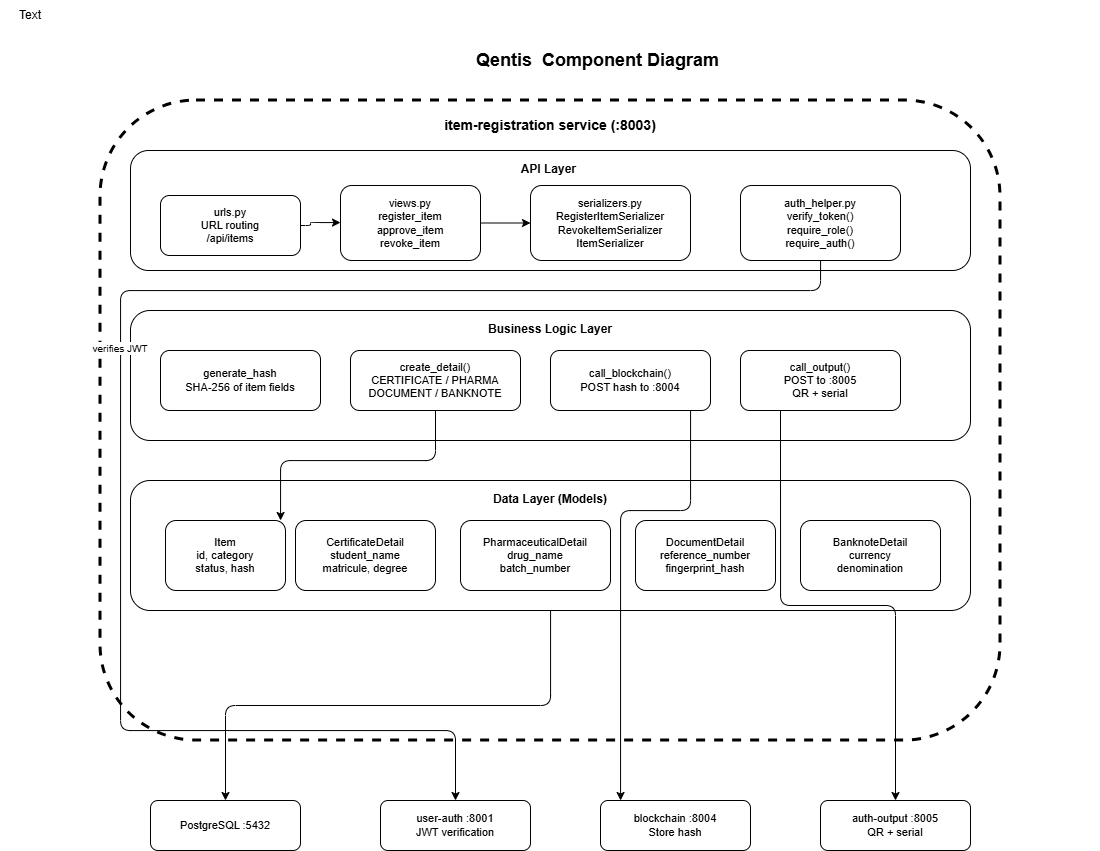

The diagram above was exported from draw.io. Its source (the exported page's mxGraphModel, read from the mxfile embedded in the PNG):
<mxGraphModel dx="2205" dy="1939" grid="1" gridSize="10" guides="1" tooltips="1" connect="1" arrows="1" fold="1" page="1" pageScale="1" pageWidth="850" pageHeight="1100" math="0" shadow="0">
  <root>
    <mxCell id="0" />
    <mxCell id="1" parent="0" />
    <mxCell id="100" parent="1" style="text;html=1;strokeColor=none;fillColor=none;align=center;verticalAlign=middle;whiteSpace=wrap;rounded=0;fontSize=18;fontStyle=1;" value="Qentis&amp;nbsp; Component Diagram&amp;nbsp;" vertex="1">
      <mxGeometry height="40" width="1000" x="80" y="20" as="geometry" />
    </mxCell>
    <mxCell id="200" parent="1" style="rounded=1;whiteSpace=wrap;fontSize=14;fontStyle=1;verticalAlign=top;spacingTop=10;strokeWidth=3;dashed=1;" value="item-registration service (:8003)" vertex="1">
      <mxGeometry height="640" width="900" x="80" y="80" as="geometry" />
    </mxCell>
    <mxCell id="10" parent="1" style="rounded=1;whiteSpace=wrap;fontSize=12;fontStyle=1;verticalAlign=top;spacingTop=5;" value="API Layer " vertex="1">
      <mxGeometry height="120" width="840" x="110" y="130" as="geometry" />
    </mxCell>
    <mxCell id="11" parent="1" style="rounded=1;whiteSpace=wrap;fontSize=11;" value="urls.py&#10;URL routing&#10;/api/items" vertex="1">
      <mxGeometry height="60" width="140" x="140" y="175" as="geometry" />
    </mxCell>
    <mxCell id="12" parent="1" style="rounded=1;whiteSpace=wrap;fontSize=11;" value="views.py&#10;register_item&#10;approve_item&#10;revoke_item" vertex="1">
      <mxGeometry height="75" width="140" x="320" y="165" as="geometry" />
    </mxCell>
    <mxCell id="13" parent="1" style="rounded=1;whiteSpace=wrap;fontSize=11;" value="serializers.py&#10;RegisterItemSerializer&#10;RevokeItemSerializer&#10;ItemSerializer" vertex="1">
      <mxGeometry height="75" width="160" x="510" y="165" as="geometry" />
    </mxCell>
    <mxCell id="14" parent="1" style="rounded=1;whiteSpace=wrap;fontSize=11;" value="auth_helper.py&#10;verify_token()&#10;require_role()&#10;require_auth()" vertex="1">
      <mxGeometry height="75" width="160" x="720" y="165" as="geometry" />
    </mxCell>
    <mxCell id="20" parent="1" style="rounded=1;whiteSpace=wrap;fontSize=12;fontStyle=1;verticalAlign=top;spacingTop=5;" value="Business Logic Layer" vertex="1">
      <mxGeometry height="130" width="840" x="110" y="290" as="geometry" />
    </mxCell>
    <mxCell id="21" parent="1" style="rounded=1;whiteSpace=wrap;fontSize=11;" value="generate_hash&#10;SHA-256 of item fields" vertex="1">
      <mxGeometry height="60" width="160" x="140" y="330" as="geometry" />
    </mxCell>
    <mxCell id="22" parent="1" style="rounded=1;whiteSpace=wrap;fontSize=11;" value="create_detail()&#10;CERTIFICATE / PHARMA&#10;DOCUMENT / BANKNOTE" vertex="1">
      <mxGeometry height="60" width="170" x="330" y="330" as="geometry" />
    </mxCell>
    <mxCell id="23" parent="1" style="rounded=1;whiteSpace=wrap;fontSize=11;" value="call_blockchain()&#10;POST hash to :8004" vertex="1">
      <mxGeometry height="60" width="160" x="530" y="330" as="geometry" />
    </mxCell>
    <mxCell id="24" parent="1" style="rounded=1;whiteSpace=wrap;fontSize=11;" value="call_output()&#10;POST to :8005&#10;QR + serial" vertex="1">
      <mxGeometry height="60" width="160" x="720" y="330" as="geometry" />
    </mxCell>
    <mxCell id="30" parent="1" style="rounded=1;whiteSpace=wrap;fontSize=12;fontStyle=1;verticalAlign=top;spacingTop=5;" value="Data Layer (Models)" vertex="1">
      <mxGeometry height="130" width="840" x="110" y="460" as="geometry" />
    </mxCell>
    <mxCell id="31" parent="1" style="rounded=1;whiteSpace=wrap;fontSize=11;" value="Item&#10;id, category&#10;status, hash" vertex="1">
      <mxGeometry height="70" width="120" x="145" y="500" as="geometry" />
    </mxCell>
    <mxCell id="32" parent="1" style="rounded=1;whiteSpace=wrap;fontSize=11;" value="CertificateDetail&#10;student_name&#10;matricule, degree" vertex="1">
      <mxGeometry height="70" width="140" x="275" y="500" as="geometry" />
    </mxCell>
    <mxCell id="33" parent="1" style="rounded=1;whiteSpace=wrap;fontSize=11;" value="PharmaceuticalDetail&#10;drug_name&#10;batch_number" vertex="1">
      <mxGeometry height="70" width="150" x="440" y="500" as="geometry" />
    </mxCell>
    <mxCell id="34" parent="1" style="rounded=1;whiteSpace=wrap;fontSize=11;" value="DocumentDetail&#10;reference_number&#10;fingerprint_hash" vertex="1">
      <mxGeometry height="70" width="140" x="615" y="500" as="geometry" />
    </mxCell>
    <mxCell id="35" parent="1" style="rounded=1;whiteSpace=wrap;fontSize=11;" value="BanknoteDetail&#10;currency&#10;denomination" vertex="1">
      <mxGeometry height="70" width="140" x="780" y="500" as="geometry" />
    </mxCell>
    <mxCell id="40" parent="1" style="rounded=1;whiteSpace=wrap;fontSize=11;" value="PostgreSQL :5432" vertex="1">
      <mxGeometry height="50" width="150" x="130" y="780" as="geometry" />
    </mxCell>
    <mxCell id="41" parent="1" style="rounded=1;whiteSpace=wrap;fontSize=11;" value="user-auth :8001&#10;JWT verification" vertex="1">
      <mxGeometry height="50" width="150" x="360" y="780" as="geometry" />
    </mxCell>
    <mxCell id="42" parent="1" style="rounded=1;whiteSpace=wrap;fontSize=11;" value="blockchain :8004&#10;Store hash" vertex="1">
      <mxGeometry height="50" width="150" x="580" y="780" as="geometry" />
    </mxCell>
    <mxCell id="43" parent="1" style="rounded=1;whiteSpace=wrap;fontSize=11;" value="auth-output :8005&#10;QR + serial" vertex="1">
      <mxGeometry height="50" width="150" x="800" y="780" as="geometry" />
    </mxCell>
    <mxCell id="50" edge="1" parent="1" source="11" style="edgeStyle=orthogonalEdgeStyle;" target="12" value="">
      <mxGeometry relative="1" as="geometry">
        <Array as="points">
          <mxPoint x="290" y="205" />
          <mxPoint x="290" y="202" />
        </Array>
      </mxGeometry>
    </mxCell>
    <mxCell id="51" edge="1" parent="1" source="12" style="edgeStyle=orthogonalEdgeStyle;" target="13" value="">
      <mxGeometry relative="1" as="geometry" />
    </mxCell>
    <mxCell id="52" edge="1" parent="1" source="14" style="edgeStyle=orthogonalEdgeStyle;fontSize=10;" target="41" value="verifies JWT">
      <mxGeometry relative="1" as="geometry">
        <Array as="points">
          <mxPoint x="800" y="270" />
          <mxPoint x="100" y="270" />
          <mxPoint x="100" y="710" />
          <mxPoint x="435" y="710" />
        </Array>
      </mxGeometry>
    </mxCell>
    <mxCell id="53" edge="1" parent="1" source="22" style="edgeStyle=orthogonalEdgeStyle;" target="31" value="">
      <mxGeometry relative="1" as="geometry">
        <Array as="points">
          <mxPoint x="415" y="440" />
          <mxPoint x="260" y="440" />
          <mxPoint x="260" y="535" />
        </Array>
      </mxGeometry>
    </mxCell>
    <mxCell id="54" edge="1" parent="1" source="30" style="edgeStyle=orthogonalEdgeStyle;" target="40" value="">
      <mxGeometry relative="1" as="geometry" />
    </mxCell>
    <mxCell id="55" edge="1" parent="1" source="23" style="edgeStyle=orthogonalEdgeStyle;" target="42" value="">
      <mxGeometry relative="1" as="geometry">
        <Array as="points">
          <mxPoint x="670" y="490" />
          <mxPoint x="600" y="490" />
        </Array>
      </mxGeometry>
    </mxCell>
    <mxCell id="56" edge="1" parent="1" source="24" style="edgeStyle=orthogonalEdgeStyle;exitX=0.25;exitY=1;exitDx=0;exitDy=0;" target="43" value="">
      <mxGeometry relative="1" as="geometry" />
    </mxCell>
    <mxCell id="BseXe0xDUkLKjE49KdKE-200" parent="1" style="text;html=1;whiteSpace=wrap;strokeColor=none;fillColor=none;align=center;verticalAlign=middle;rounded=0;" value="Text" vertex="1">
      <mxGeometry height="30" width="60" x="-20" y="-20" as="geometry" />
    </mxCell>
  </root>
</mxGraphModel>